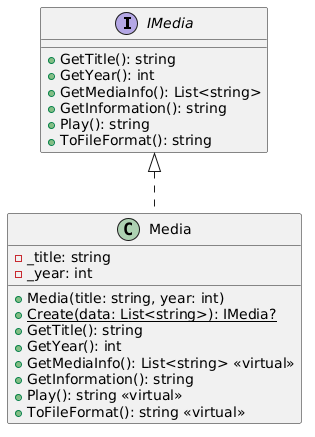

The diagram above was rendered by PlantUML. Its source (embedded in the PNG):
@startuml
interface IMedia {
    + GetTitle(): string
    + GetYear(): int
    + GetMediaInfo(): List<string>
    + GetInformation(): string
    + Play(): string
    + ToFileFormat(): string
}

class Media {
    - _title: string
    - _year: int

    + Media(title: string, year: int)
    + {static} Create(data: List<string>): IMedia?
    + GetTitle(): string
    + GetYear(): int
    + GetMediaInfo(): List<string> <<virtual>>
    + GetInformation(): string
    + Play(): string <<virtual>>
    + ToFileFormat(): string <<virtual>>
}

IMedia <|.. Media
@enduml